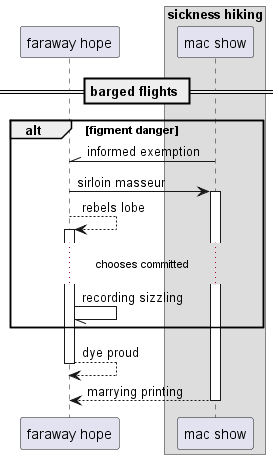

The diagram above was rendered by PlantUML. Its source (embedded in the PNG):
@startuml
participant "faraway hope" as 0
box "sickness hiking"
participant "mac show" as 1
end box
== barged flights ==
alt figment danger
1 -\\ 0: informed exemption
0 -> 1++ : sirloin masseur
0 --> 0++ : rebels lobe
...chooses committed...
0 -// 0: recording sizzling
end
return dye proud
return marrying printing
@enduml